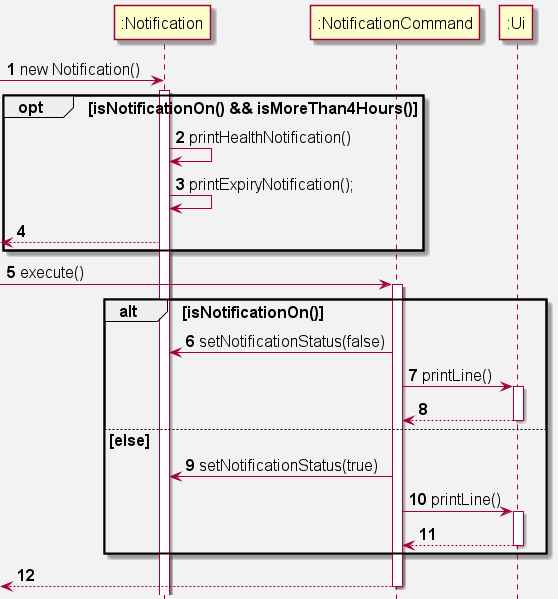

The diagram above was rendered by PlantUML. Its source (embedded in the PNG):
@startuml
skinparam backgroundColor #f2f2f2
skinparam defaultFontSize 16

Participant ":Notification" as Notification
Participant ":NotificationCommand" as NotificationCommand

autonumber

create Notification
-> Notification: new Notification()
activate Notification

    opt isNotificationOn() && isMoreThan4Hours()
        Notification -> Notification: printHealthNotification()
        Notification -> Notification: printExpiryNotification();
        <-- Notification
    end


-> NotificationCommand: execute()
activate NotificationCommand

    alt isNotificationOn()
        NotificationCommand -> Notification: setNotificationStatus(false)
        NotificationCommand -> ":Ui": printLine()
        activate ":Ui"
        NotificationCommand <-- ":Ui"
        deactivate ":Ui"

    else else
            NotificationCommand -> Notification: setNotificationStatus(true)
            NotificationCommand -> ":Ui": printLine()
            activate ":Ui"
            NotificationCommand <-- ":Ui"
            deactivate ":Ui"

    end
    <-- NotificationCommand
deactivate NotificationCommand
    

@enduml